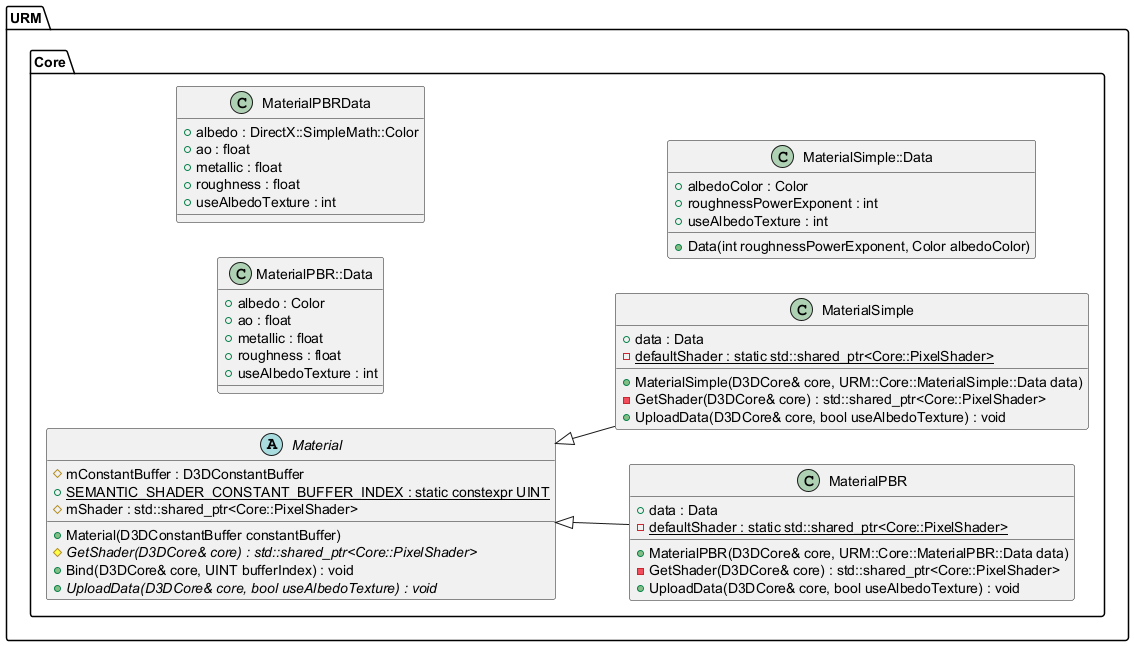

The diagram above was rendered by PlantUML. Its source (embedded in the PNG):
@startuml
left to right direction





/' Objects '/

namespace URM {
	namespace Core {
		abstract class Material {
			+Material(D3DConstantBuffer constantBuffer)
			#mConstantBuffer : D3DConstantBuffer
			+{static} SEMANTIC_SHADER_CONSTANT_BUFFER_INDEX : static constexpr UINT
			#{abstract} GetShader(D3DCore& core) : std::shared_ptr<Core::PixelShader>
			#mShader : std::shared_ptr<Core::PixelShader>
			+Bind(D3DCore& core, UINT bufferIndex) : void
			+{abstract} UploadData(D3DCore& core, bool useAlbedoTexture) : void
		}

		class MaterialPBR {
			+MaterialPBR(D3DCore& core, URM::Core::MaterialPBR::Data data)
			+data : Data
			-{static} defaultShader : static std::shared_ptr<Core::PixelShader>
			-GetShader(D3DCore& core) : std::shared_ptr<Core::PixelShader>
			+UploadData(D3DCore& core, bool useAlbedoTexture) : void
		}

		class MaterialSimple {
			+MaterialSimple(D3DCore& core, URM::Core::MaterialSimple::Data data)
			+data : Data
			-{static} defaultShader : static std::shared_ptr<Core::PixelShader>
			-GetShader(D3DCore& core) : std::shared_ptr<Core::PixelShader>
			+UploadData(D3DCore& core, bool useAlbedoTexture) : void
		}

		class MaterialPBR::Data {
			+albedo : Color
			+ao : float
			+metallic : float
			+roughness : float
			+useAlbedoTexture : int
		}

		class MaterialPBRData {
			+albedo : DirectX::SimpleMath::Color
			+ao : float
			+metallic : float
			+roughness : float
			+useAlbedoTexture : int
		}

		class MaterialSimple::Data {
			+Data(int roughnessPowerExponent, Color albedoColor)
			+albedoColor : Color
			+roughnessPowerExponent : int
			+useAlbedoTexture : int
		}
	}
}





/' Inheritance relationships '/

URM.Core.Material <|-- URM.Core.MaterialPBR


URM.Core.Material <|-- URM.Core.MaterialSimple





/' Aggregation relationships '/





/' Nested objects '/

URM.Core.MaterialPBR +-- URM.Core.MaterialPBR.Data


URM.Core.MaterialSimple +-- URM.Core.MaterialSimple.Data




@enduml